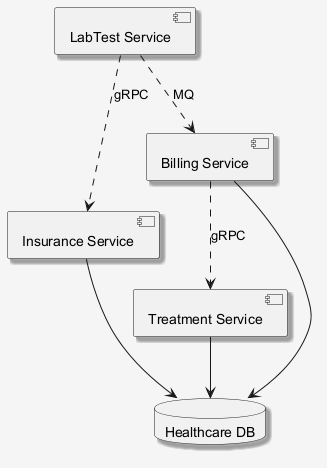

The diagram above was rendered by PlantUML. Its source (embedded in the PNG):
@startuml
skinparam shadowing false
skinparam backgroundColor #F5F5F5
skinparam shadowing true
component "Insurance Service" as C_InsuranceService
component "Billing Service" as C_BillingService
component "LabTest Service" as C_LabTestService
component "Treatment Service" as C_TreatmentService
database "Healthcare DB" as DB_healthcare
C_InsuranceService --> DB_healthcare
C_BillingService --> DB_healthcare
C_TreatmentService --> DB_healthcare
C_LabTestService ..> C_InsuranceService : gRPC
C_LabTestService ..> C_BillingService : MQ
C_BillingService ..> C_TreatmentService : gRPC
@enduml